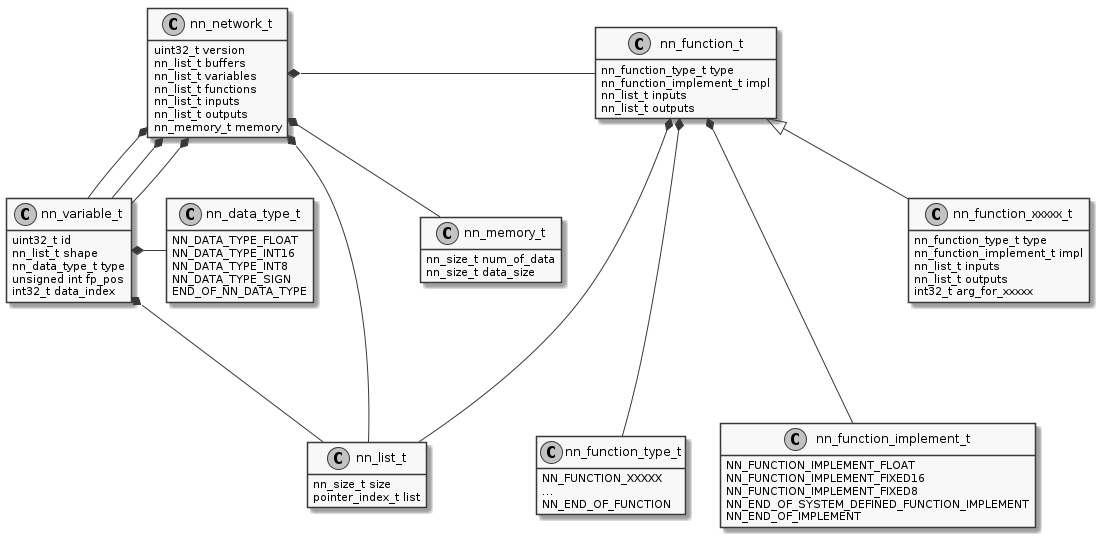

The diagram above was rendered by PlantUML. Its source (embedded in the PNG):
@startuml

skinparam monochrome true

hide methods

class nn_list_t {
  nn_size_t size
  pointer_index_t list
}

class nn_data_type_t {
  NN_DATA_TYPE_FLOAT
  NN_DATA_TYPE_INT16
  NN_DATA_TYPE_INT8
  NN_DATA_TYPE_SIGN
  END_OF_NN_DATA_TYPE
}

class nn_variable_t {
  uint32_t id
  nn_list_t shape
  nn_data_type_t type
  unsigned int fp_pos
  int32_t data_index
}

class  nn_function_type_t {
  NN_FUNCTION_XXXXX
  ...
  NN_END_OF_FUNCTION
}

class nn_function_implement_t {
  NN_FUNCTION_IMPLEMENT_FLOAT
  NN_FUNCTION_IMPLEMENT_FIXED16
  NN_FUNCTION_IMPLEMENT_FIXED8
  NN_END_OF_SYSTEM_DEFINED_FUNCTION_IMPLEMENT
  NN_END_OF_IMPLEMENT
}

class nn_function_t{
  nn_function_type_t type
  nn_function_implement_t impl
  nn_list_t inputs
  nn_list_t outputs
}

class nn_function_xxxxx_t {
  nn_function_type_t type
  nn_function_implement_t impl
  nn_list_t inputs
  nn_list_t outputs
  int32_t arg_for_xxxxx
}

class nn_memory_t {
  nn_size_t num_of_data
  nn_size_t data_size
}

class nn_network_t {
  uint32_t version
  nn_list_t buffers
  nn_list_t variables
  nn_list_t functions
  nn_list_t inputs
  nn_list_t outputs
  nn_memory_t memory
}

nn_network_t *--- nn_list_t
nn_function_t *--- nn_list_t
nn_variable_t *--- nn_list_t

nn_variable_t *- nn_data_type_t

nn_network_t *-- nn_variable_t
nn_network_t *-- nn_variable_t
nn_network_t *-- nn_variable_t
nn_network_t *-- nn_memory_t
nn_network_t *- nn_function_t

nn_function_t <|-- nn_function_xxxxx_t
nn_function_t *---- nn_function_type_t
nn_function_t *---- nn_function_implement_t

@enduml